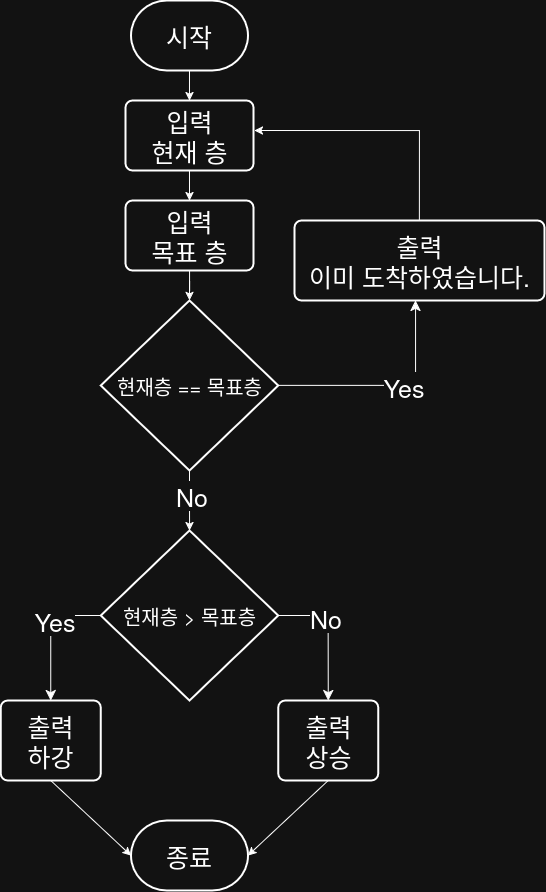

The diagram above was exported from draw.io. Its source (the exported page's mxGraphModel, read from the mxfile embedded in the PNG):
<mxGraphModel dx="1678" dy="2035" grid="1" gridSize="10" guides="1" tooltips="1" connect="1" arrows="1" fold="1" page="1" pageScale="1" pageWidth="850" pageHeight="1100" math="0" shadow="0">
  <root>
    <mxCell id="0" />
    <mxCell id="1" parent="0" />
    <mxCell id="bXta3e60xJ1WIRZ8u2cL-1" value="시작" style="strokeWidth=2;html=1;shape=mxgraph.flowchart.terminator;whiteSpace=wrap;fontSize=25;" parent="1" vertex="1">
      <mxGeometry x="356.49" y="-110" width="117" height="70" as="geometry" />
    </mxCell>
    <mxCell id="bXta3e60xJ1WIRZ8u2cL-2" value="&lt;div&gt;입력&lt;/div&gt;&lt;div&gt;현재 층&lt;/div&gt;" style="rounded=1;whiteSpace=wrap;html=1;absoluteArcSize=1;arcSize=14;strokeWidth=2;fontSize=25;" parent="1" vertex="1">
      <mxGeometry x="350.98999999999995" y="-10" width="127.98" height="70" as="geometry" />
    </mxCell>
    <mxCell id="bXta3e60xJ1WIRZ8u2cL-7" value="" style="endArrow=classic;html=1;rounded=0;exitX=0.5;exitY=1;exitDx=0;exitDy=0;exitPerimeter=0;entryX=0.5;entryY=0;entryDx=0;entryDy=0;" parent="1" source="bXta3e60xJ1WIRZ8u2cL-1" target="bXta3e60xJ1WIRZ8u2cL-2" edge="1">
      <mxGeometry width="50" height="50" relative="1" as="geometry">
        <mxPoint x="390" y="340" as="sourcePoint" />
        <mxPoint x="420" y="90" as="targetPoint" />
      </mxGeometry>
    </mxCell>
    <mxCell id="bXta3e60xJ1WIRZ8u2cL-16" value="" style="endArrow=classic;html=1;rounded=0;exitX=0.5;exitY=1;exitDx=0;exitDy=0;" parent="1" source="bXta3e60xJ1WIRZ8u2cL-2" edge="1">
      <mxGeometry width="50" height="50" relative="1" as="geometry">
        <mxPoint x="430" y="120" as="sourcePoint" />
        <mxPoint x="415" y="90" as="targetPoint" />
      </mxGeometry>
    </mxCell>
    <mxCell id="VOZGBUtEpR-UV2hzkZi9-22" value="종료" style="strokeWidth=2;html=1;shape=mxgraph.flowchart.terminator;whiteSpace=wrap;fontSize=25;" vertex="1" parent="1">
      <mxGeometry x="356.48" y="710" width="117" height="70" as="geometry" />
    </mxCell>
    <mxCell id="VOZGBUtEpR-UV2hzkZi9-67" value="&lt;font&gt;현재층 == 목표층&lt;/font&gt;" style="strokeWidth=2;html=1;shape=mxgraph.flowchart.decision;whiteSpace=wrap;fontSize=20;" vertex="1" parent="1">
      <mxGeometry x="326.22" y="190" width="177.52" height="170" as="geometry" />
    </mxCell>
    <mxCell id="VOZGBUtEpR-UV2hzkZi9-112" style="edgeStyle=orthogonalEdgeStyle;rounded=0;orthogonalLoop=1;jettySize=auto;html=1;exitX=0.5;exitY=0;exitDx=0;exitDy=0;" edge="1" parent="1" source="VOZGBUtEpR-UV2hzkZi9-69">
      <mxGeometry relative="1" as="geometry">
        <mxPoint x="640" y="30" as="sourcePoint" />
        <mxPoint x="480" y="20" as="targetPoint" />
        <Array as="points">
          <mxPoint x="640" y="20" />
          <mxPoint x="500" y="20" />
        </Array>
      </mxGeometry>
    </mxCell>
    <mxCell id="VOZGBUtEpR-UV2hzkZi9-69" value="&lt;div&gt;출력&lt;/div&gt;&lt;div&gt;이미 도착하였습니다.&lt;/div&gt;" style="rounded=1;whiteSpace=wrap;html=1;absoluteArcSize=1;arcSize=14;strokeWidth=2;fontSize=25;" vertex="1" parent="1">
      <mxGeometry x="520" y="110" width="250" height="80" as="geometry" />
    </mxCell>
    <mxCell id="VOZGBUtEpR-UV2hzkZi9-94" value="" style="edgeStyle=segmentEdgeStyle;endArrow=classic;html=1;curved=0;rounded=0;endSize=8;startSize=8;exitX=1;exitY=0.5;exitDx=0;exitDy=0;exitPerimeter=0;" edge="1" parent="1" source="VOZGBUtEpR-UV2hzkZi9-67" target="VOZGBUtEpR-UV2hzkZi9-69">
      <mxGeometry width="50" height="50" relative="1" as="geometry">
        <mxPoint x="480" y="420" as="sourcePoint" />
        <mxPoint x="641" y="200" as="targetPoint" />
        <Array as="points">
          <mxPoint x="641" y="275" />
        </Array>
      </mxGeometry>
    </mxCell>
    <mxCell id="VOZGBUtEpR-UV2hzkZi9-96" value="Yes" style="edgeLabel;html=1;align=center;verticalAlign=middle;resizable=0;points=[];fontSize=25;" vertex="1" connectable="0" parent="VOZGBUtEpR-UV2hzkZi9-94">
      <mxGeometry x="-0.2354" relative="1" as="geometry">
        <mxPoint x="40" as="offset" />
      </mxGeometry>
    </mxCell>
    <mxCell id="VOZGBUtEpR-UV2hzkZi9-110" value="&lt;div&gt;입력&lt;/div&gt;&lt;div&gt;목표 층&lt;/div&gt;" style="rounded=1;whiteSpace=wrap;html=1;absoluteArcSize=1;arcSize=14;strokeWidth=2;fontSize=25;" vertex="1" parent="1">
      <mxGeometry x="351" y="90" width="127.98" height="70" as="geometry" />
    </mxCell>
    <mxCell id="VOZGBUtEpR-UV2hzkZi9-111" style="edgeStyle=orthogonalEdgeStyle;rounded=0;orthogonalLoop=1;jettySize=auto;html=1;entryX=0.5;entryY=0;entryDx=0;entryDy=0;entryPerimeter=0;" edge="1" parent="1" source="VOZGBUtEpR-UV2hzkZi9-110" target="VOZGBUtEpR-UV2hzkZi9-67">
      <mxGeometry relative="1" as="geometry" />
    </mxCell>
    <mxCell id="VOZGBUtEpR-UV2hzkZi9-113" value="&lt;font&gt;현재층 &amp;gt; 목표층&lt;/font&gt;" style="strokeWidth=2;html=1;shape=mxgraph.flowchart.decision;whiteSpace=wrap;fontSize=20;" vertex="1" parent="1">
      <mxGeometry x="326.23" y="420" width="177.52" height="170" as="geometry" />
    </mxCell>
    <mxCell id="VOZGBUtEpR-UV2hzkZi9-114" value="&lt;div&gt;출력&lt;/div&gt;&lt;div&gt;하강&lt;/div&gt;" style="rounded=1;whiteSpace=wrap;html=1;absoluteArcSize=1;arcSize=14;strokeWidth=2;fontSize=25;" vertex="1" parent="1">
      <mxGeometry x="226.22" y="590" width="100" height="80" as="geometry" />
    </mxCell>
    <mxCell id="VOZGBUtEpR-UV2hzkZi9-116" value="&lt;div&gt;출력&lt;/div&gt;&lt;div&gt;상승&lt;/div&gt;" style="rounded=1;whiteSpace=wrap;html=1;absoluteArcSize=1;arcSize=14;strokeWidth=2;fontSize=25;" vertex="1" parent="1">
      <mxGeometry x="503.74" y="590" width="100" height="80" as="geometry" />
    </mxCell>
    <mxCell id="VOZGBUtEpR-UV2hzkZi9-117" style="edgeStyle=orthogonalEdgeStyle;rounded=0;orthogonalLoop=1;jettySize=auto;html=1;entryX=0.5;entryY=0;entryDx=0;entryDy=0;entryPerimeter=0;" edge="1" parent="1" source="VOZGBUtEpR-UV2hzkZi9-67" target="VOZGBUtEpR-UV2hzkZi9-113">
      <mxGeometry relative="1" as="geometry" />
    </mxCell>
    <mxCell id="VOZGBUtEpR-UV2hzkZi9-118" value="No" style="edgeLabel;html=1;align=center;verticalAlign=middle;resizable=0;points=[];fontSize=25;" vertex="1" connectable="0" parent="VOZGBUtEpR-UV2hzkZi9-117">
      <mxGeometry x="-0.1683" y="1" relative="1" as="geometry">
        <mxPoint as="offset" />
      </mxGeometry>
    </mxCell>
    <mxCell id="VOZGBUtEpR-UV2hzkZi9-124" value="" style="endArrow=classic;html=1;rounded=0;exitX=0.5;exitY=1;exitDx=0;exitDy=0;entryX=1;entryY=0.5;entryDx=0;entryDy=0;entryPerimeter=0;" edge="1" parent="1" source="VOZGBUtEpR-UV2hzkZi9-116" target="VOZGBUtEpR-UV2hzkZi9-22">
      <mxGeometry width="50" height="50" relative="1" as="geometry">
        <mxPoint x="519.99" y="760" as="sourcePoint" />
        <mxPoint x="529.99" y="890" as="targetPoint" />
      </mxGeometry>
    </mxCell>
    <mxCell id="VOZGBUtEpR-UV2hzkZi9-125" value="" style="endArrow=classic;html=1;rounded=0;exitX=0.5;exitY=1;exitDx=0;exitDy=0;entryX=0;entryY=0.5;entryDx=0;entryDy=0;entryPerimeter=0;" edge="1" parent="1" source="VOZGBUtEpR-UV2hzkZi9-114" target="VOZGBUtEpR-UV2hzkZi9-22">
      <mxGeometry width="50" height="50" relative="1" as="geometry">
        <mxPoint x="300.99" y="760" as="sourcePoint" />
        <mxPoint x="219.99" y="885" as="targetPoint" />
      </mxGeometry>
    </mxCell>
    <mxCell id="VOZGBUtEpR-UV2hzkZi9-128" value="" style="edgeStyle=segmentEdgeStyle;endArrow=classic;html=1;curved=0;rounded=0;endSize=8;startSize=8;entryX=0.5;entryY=0;entryDx=0;entryDy=0;exitX=0;exitY=0.5;exitDx=0;exitDy=0;exitPerimeter=0;" edge="1" parent="1" source="VOZGBUtEpR-UV2hzkZi9-113" target="VOZGBUtEpR-UV2hzkZi9-114">
      <mxGeometry width="50" height="50" relative="1" as="geometry">
        <mxPoint x="200" y="540" as="sourcePoint" />
        <mxPoint x="250" y="490" as="targetPoint" />
      </mxGeometry>
    </mxCell>
    <mxCell id="VOZGBUtEpR-UV2hzkZi9-130" value="&lt;div&gt;Yes&lt;/div&gt;" style="edgeLabel;html=1;align=center;verticalAlign=middle;resizable=0;points=[];fontSize=25;" vertex="1" connectable="0" parent="VOZGBUtEpR-UV2hzkZi9-128">
      <mxGeometry x="-0.3093" y="3" relative="1" as="geometry">
        <mxPoint y="1" as="offset" />
      </mxGeometry>
    </mxCell>
    <mxCell id="VOZGBUtEpR-UV2hzkZi9-129" value="" style="edgeStyle=segmentEdgeStyle;endArrow=classic;html=1;curved=0;rounded=0;endSize=8;startSize=8;entryX=0.5;entryY=0;entryDx=0;entryDy=0;exitX=1;exitY=0.5;exitDx=0;exitDy=0;exitPerimeter=0;" edge="1" parent="1" source="VOZGBUtEpR-UV2hzkZi9-113" target="VOZGBUtEpR-UV2hzkZi9-116">
      <mxGeometry width="50" height="50" relative="1" as="geometry">
        <mxPoint x="660" y="510" as="sourcePoint" />
        <mxPoint x="610" y="615" as="targetPoint" />
      </mxGeometry>
    </mxCell>
    <mxCell id="VOZGBUtEpR-UV2hzkZi9-131" value="No" style="edgeLabel;html=1;align=center;verticalAlign=middle;resizable=0;points=[];fontSize=25;" vertex="1" connectable="0" parent="VOZGBUtEpR-UV2hzkZi9-129">
      <mxGeometry x="-0.3102" y="-1" relative="1" as="geometry">
        <mxPoint as="offset" />
      </mxGeometry>
    </mxCell>
  </root>
</mxGraphModel>